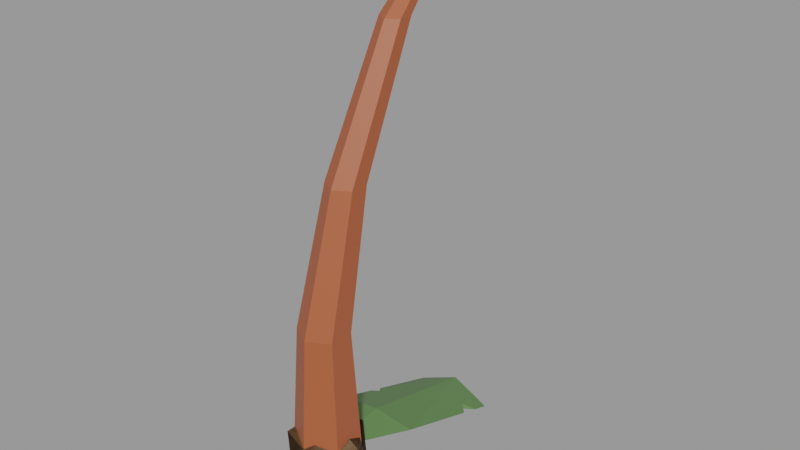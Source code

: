 # Source: PalmTree.blend  (saved by Blender 3.5.10; exported with 4.5.12 LTS)
import bpy
from mathutils import Matrix  # noqa: F401  (used for matrix-valued properties, if any)

bpy.ops.wm.read_factory_settings(use_empty=True)
scene = bpy.context.scene
scene.name = 'Palm'

# ---- materials (node trees are filled in below, after node groups)
mat_palmleaf = bpy.data.materials.new('PalmLeaf')
mat_palmleaf.use_transparent_shadow = False
mat_palmnut = bpy.data.materials.new('PalmNut')
mat_palmnut.use_transparent_shadow = False
mat_palmtrunk = bpy.data.materials.new('PalmTrunk')
mat_palmtrunk.use_transparent_shadow = False

# ---- material node trees
mat_palmleaf.use_nodes = True; mat_palmleaf.node_tree.nodes.clear()
_N = mat_palmleaf.node_tree.nodes; _L = mat_palmleaf.node_tree.links
n0 = _N.new('ShaderNodeBsdfPrincipled'); n0.name = 'Principled BSDF'; n0.location = (10, 300)
n0.distribution = 'GGX'
n0.subsurface_method = 'RANDOM_WALK_SKIN'
n0.inputs[0].default_value = (0.09531, 0.2016, 0.06125, 1.0)
n0.inputs[3].default_value = 1.45
n0.inputs[27].default_value = (0.0, 0.0, 0.0, 1.0)
n0.inputs[28].default_value = 1.0
n1 = _N.new('ShaderNodeOutputMaterial'); n1.name = 'Material Output'; n1.location = (300, 300)
_L.new(n0.outputs[0], n1.inputs[0])
n1.is_active_output = True
mat_palmnut.use_nodes = True; mat_palmnut.node_tree.nodes.clear()
_N = mat_palmnut.node_tree.nodes; _L = mat_palmnut.node_tree.links
n0 = _N.new('ShaderNodeBsdfPrincipled'); n0.name = 'Principled BSDF'; n0.location = (10, 300)
n0.distribution = 'GGX'
n0.subsurface_method = 'RANDOM_WALK_SKIN'
n0.inputs[0].default_value = (0.1221, 0.06125, 0.02029, 1.0)
n0.inputs[3].default_value = 1.45
n0.inputs[27].default_value = (0.0, 0.0, 0.0, 1.0)
n0.inputs[28].default_value = 1.0
n1 = _N.new('ShaderNodeOutputMaterial'); n1.name = 'Material Output'; n1.location = (300, 300)
_L.new(n0.outputs[0], n1.inputs[0])
n1.is_active_output = True
mat_palmtrunk.use_nodes = True; mat_palmtrunk.node_tree.nodes.clear()
_N = mat_palmtrunk.node_tree.nodes; _L = mat_palmtrunk.node_tree.links
n0 = _N.new('ShaderNodeBsdfPrincipled'); n0.name = 'Principled BSDF'; n0.location = (10, 300)
n0.distribution = 'GGX'
n0.subsurface_method = 'RANDOM_WALK_SKIN'
n0.inputs[0].default_value = (0.3813, 0.08866, 0.0331, 1.0)
n0.inputs[3].default_value = 1.45
n0.inputs[27].default_value = (0.0, 0.0, 0.0, 1.0)
n0.inputs[28].default_value = 1.0
n1 = _N.new('ShaderNodeOutputMaterial'); n1.name = 'Material Output'; n1.location = (300, 300)
_L.new(n0.outputs[0], n1.inputs[0])
n1.is_active_output = True

# ---- meshes
me_circle_006 = bpy.data.meshes.new('Circle.006')
me_circle_006.from_pydata([(0.002117, 0.4689, -0.1614), (-0.08077, 0.3731, -0.08272), (-0.07973, 0.1325, 0.002901), (0.0, 0.0, 0.0), (0.07973, 0.1325, 0.002901), (0.07865, 0.3709, -0.0794), (-0.001058, 0.3777, -0.04833), (0.0, 0.1318, 0.01444), (-0.08017, 0.2342, -0.03329), (-0.08006, 0.2075, -0.0238), (-0.06894, 0.2199, -0.0266), (0.07897, 0.3004, -0.05505), (0.07881, 0.3361, -0.06737), (0.05939, 0.3204, -0.05378), (-0.05242, 0.2357, -0.03235), (-0.05239, 0.2281, -0.02971), (0.03921, 0.2772, -0.04724)], [], [(6, 7, 4), (0, 6, 5), (3, 7, 2), (3, 4, 7), (9, 2, 7), (7, 10, 9), (6, 1, 8), (6, 0, 1), (5, 6, 12), (13, 12, 6), (10, 6, 8), (13, 4, 11), (5, 1, 0), (1, 12, 14), (15, 16, 4), (3, 2, 4), (15, 9, 10), (14, 15, 10), (10, 8, 14), (14, 16, 15), (10, 7, 6), (13, 6, 4), (14, 8, 1), (1, 5, 12), (16, 11, 4), (4, 2, 15), (2, 9, 15), (13, 16, 12), (14, 12, 16), (13, 11, 16)])
_uv = me_circle_006.uv_layers.new(name='UVMap')
_uv.uv.foreach_set('vector', [0.0, 0.0, 0.0, 0.0, 0.0, 0.0, 0.0, 0.0, 0.0, 0.0, 0.0, 0.0, 0.0, 0.0, 0.0, 0.0, 0.0, 0.0, 0.0, 0.0, 0.0, 0.0, 0.0, 0.0, 0.0, 0.0, 0.0, 0.0, 0.0, 0.0, 0.0, 0.0, 0.0, 0.0, 0.0, 0.0, 0.0, 0.0, 0.0, 0.0, 0.0, 0.0, 0.0, 0.0, 0.0, 0.0, 0.0, 0.0, 0.0, 0.0, 0.0, 0.0, 0.0, 0.0, 0.0, 0.0, 0.0, 0.0, 0.0, 0.0, 0.0, 0.0, 0.0, 0.0, 0.0, 0.0, 0.0, 0.0, 0.0, 0.0, 0.0, 0.0, 0.0, 0.0, 0.0, 0.0, 0.0, 0.0, 0.0, 0.0, 0.0, 0.0, 0.0, 0.0, 0.0, 0.0, 0.0, 0.0, 0.0, 0.0, 0.0, 0.0, 0.0, 0.0, 0.0, 0.0, 0.0, 0.0, 0.0, 0.0, 0.0, 0.0, 0.0, 0.0, 0.0, 0.0, 0.0, 0.0, 0.0, 0.0, 0.0, 0.0, 0.0, 0.0, 0.0, 0.0, 0.0, 0.0, 0.0, 0.0, 0.0, 0.0, 0.0, 0.0, 0.0, 0.0, 0.0, 0.0, 0.0, 0.0, 0.0, 0.0, 0.0, 0.0, 0.0, 0.0, 0.0, 0.0, 0.0, 0.0, 0.0, 0.0, 0.0, 0.0, 0.0, 0.0, 0.0, 0.0, 0.0, 0.0, 0.0, 0.0, 0.0, 0.0, 0.0, 0.0, 0.0, 0.0, 0.0, 0.0, 0.0, 0.0, 0.0, 0.0, 0.0, 0.0, 0.0, 0.0, 0.0, 0.0, 0.0, 0.0, 0.0, 0.0, 0.0, 0.0, 0.0, 0.0, 0.0, 0.0])
me_circle_006.materials.append(mat_palmleaf)
me_circle_006.update()
me_icosphere = bpy.data.meshes.new('Icosphere')
me_icosphere.from_pydata([(0.0, 0.0, -1.0), (0.7236, -0.5257, -0.4472), (-0.2764, -0.8506, -0.4472), (-0.8944, 0.0, -0.4472), (-0.2764, 0.8506, -0.4472), (0.7236, 0.5257, -0.4472), (0.2764, -0.8506, 0.4472), (-0.7236, -0.5257, 0.4472), (-0.7236, 0.5257, 0.4472), (0.2764, 0.8506, 0.4472), (0.8944, 0.0, 0.4472), (0.0, 0.0, 1.0)], [], [(0, 1, 2), (1, 0, 5), (0, 2, 3), (0, 3, 4), (0, 4, 5), (1, 5, 10), (2, 1, 6), (3, 2, 7), (4, 3, 8), (5, 4, 9), (1, 10, 6), (2, 6, 7), (3, 7, 8), (4, 8, 9), (5, 9, 10), (6, 10, 11), (7, 6, 11), (8, 7, 11), (9, 8, 11), (10, 9, 11)])
_uv = me_icosphere.uv_layers.new(name='UVMap')
_uv.uv.foreach_set('vector', [0.1818, 0.0, 0.2727, 0.1575, 0.09091, 0.1575, 0.2727, 0.1575, 0.3636, 0.0, 0.4545, 0.1575, 0.9091, 0.0, 1.0, 0.1575, 0.8182, 0.1575, 0.7273, 0.0, 0.8182, 0.1575, 0.6364, 0.1575, 0.5455, 0.0, 0.6364, 0.1575, 0.4545, 0.1575, 0.2727, 0.1575, 0.4545, 0.1575, 0.3636, 0.3149, 0.09091, 0.1575, 0.2727, 0.1575, 0.1818, 0.3149, 0.8182, 0.1575, 1.0, 0.1575, 0.9091, 0.3149, 0.6364, 0.1575, 0.8182, 0.1575, 0.7273, 0.3149, 0.4545, 0.1575, 0.6364, 0.1575, 0.5455, 0.3149, 0.2727, 0.1575, 0.3636, 0.3149, 0.1818, 0.3149, 0.09091, 0.1575, 0.1818, 0.3149, 0.0, 0.3149, 0.8182, 0.1575, 0.9091, 0.3149, 0.7273, 0.3149, 0.6364, 0.1575, 0.7273, 0.3149, 0.5455, 0.3149, 0.4545, 0.1575, 0.5455, 0.3149, 0.3636, 0.3149, 0.1818, 0.3149, 0.3636, 0.3149, 0.2727, 0.4724, 0.0, 0.3149, 0.1818, 0.3149, 0.09091, 0.4724, 0.7273, 0.3149, 0.9091, 0.3149, 0.8182, 0.4724, 0.5455, 0.3149, 0.7273, 0.3149, 0.6364, 0.4724, 0.3636, 0.3149, 0.5455, 0.3149, 0.4545, 0.4724])
me_icosphere.materials.append(mat_palmnut)
me_icosphere.update()
me_icosphere_001 = bpy.data.meshes.new('Icosphere.001')
me_icosphere_001.from_pydata([(0.0, 0.0, -1.0), (0.7236, -0.5257, -0.4472), (-0.2764, -0.8506, -0.4472), (-0.8944, 0.0, -0.4472), (-0.2764, 0.8506, -0.4472), (0.7236, 0.5257, -0.4472), (0.2764, -0.8506, 0.4472), (-0.7236, -0.5257, 0.4472), (-0.7236, 0.5257, 0.4472), (0.2764, 0.8506, 0.4472), (0.8944, 0.0, 0.4472), (0.0, 0.0, 1.0), (-0.3618, 0.2629, 0.7236), (-0.6013, -0.3861, 0.4164), (-0.4523, 0.3286, 0.5253), (0.1814, 0.6911, 0.4164), (1.49e-08, -1.49e-08, 0.8708)], [], [(1, 5, 10), (2, 1, 6), (3, 2, 7), (4, 3, 8), (5, 4, 9), (1, 10, 6), (2, 6, 7), (3, 7, 8), (4, 8, 9), (5, 9, 10), (6, 10, 11), (7, 6, 11), (8, 7, 12), (9, 8, 12), (10, 9, 11), (7, 9, 12), (7, 11, 9), (14, 13, 16), (15, 14, 16)])
me_icosphere_001.polygons.foreach_set('material_index', [0, 0, 0, 0, 0, 0, 0, 0, 0, 0, 0, 0, 0, 0, 0, 1, 1, 2, 2])
_uv = me_icosphere_001.uv_layers.new(name='UVMap')
_uv.uv.foreach_set('vector', [0.2727, 0.1575, 0.4545, 0.1575, 0.3636, 0.3149, 0.09091, 0.1575, 0.2727, 0.1575, 0.1818, 0.3149, 0.8182, 0.1575, 1.0, 0.1575, 0.9091, 0.3149, 0.6364, 0.1575, 0.8182, 0.1575, 0.7273, 0.3149, 0.4545, 0.1575, 0.6364, 0.1575, 0.5455, 0.3149, 0.2727, 0.1575, 0.3636, 0.3149, 0.1818, 0.3149, 0.09091, 0.1575, 0.1818, 0.3149, 0.0, 0.3149, 0.8182, 0.1575, 0.9091, 0.3149, 0.7273, 0.3149, 0.6364, 0.1575, 0.7273, 0.3149, 0.5455, 0.3149, 0.4545, 0.1575, 0.5455, 0.3149, 0.3636, 0.3149, 0.1818, 0.3149, 0.3636, 0.3149, 0.2727, 0.4724, 0.0, 0.3149, 0.1818, 0.3149, 0.09091, 0.4724, 0.7273, 0.3149, 0.9091, 0.3149, 0.7727, 0.3937, 0.5455, 0.3149, 0.7273, 0.3149, 0.6818, 0.3937, 0.3636, 0.3149, 0.5455, 0.3149, 0.4545, 0.4724, 0.9091, 0.3149, 0.5455, 0.3149, 0.6818, 0.3937, 0.9091, 0.3149, 0.4545, 0.4724, 0.5455, 0.3149, 0.7273, 0.3149, 0.9138, 0.2766, 0.8182, 0.4724, 0.5816, 0.2705, 0.7273, 0.3149, 0.6364, 0.4724])
me_icosphere_001.materials.append(mat_palmnut)
me_icosphere_001.materials.append(mat_palmtrunk)
me_icosphere_001.materials.append(mat_palmleaf)
me_icosphere_001.update()
me_circle_005 = bpy.data.meshes.new('Circle.005')
me_circle_005.from_pydata([(0.0, 0.25, 0.0), (-0.2165, 0.125, 0.0), (-0.2165, -0.125, 0.0), (0.0, -0.25, 0.0), (0.2165, -0.125, 0.0), (0.2165, 0.125, 0.0), (0.0, 0.1875, 1.0), (-0.1624, 0.09375, 1.0), (-0.1624, -0.09375, 1.0), (0.0, -0.1875, 1.0), (0.1624, -0.09375, 1.0), (0.1624, 0.09375, 1.0), (0.0, 0.3906, 2.0), (-0.1218, 0.3203, 2.0), (-0.1218, 0.1797, 2.0), (0.0, 0.1094, 2.0), (0.1218, 0.1797, 2.0), (0.1218, 0.3203, 2.0), (0.0, 0.8555, 3.0), (-0.09134, 0.8027, 3.0), (-0.09134, 0.6973, 3.0), (0.0, 0.6445, 3.0), (0.09134, 0.6973, 3.0), (0.09134, 0.8027, 3.0), (0.0, 1.303, 3.5), (-0.04567, 1.276, 3.5), (-0.04567, 1.224, 3.5), (0.0, 1.197, 3.5), (0.04567, 1.224, 3.5), (0.04567, 1.276, 3.5), (0.0, 1.3, 3.6), (0.0, 1.3, 3.6), (0.0, 1.3, 3.6), (0.0, 1.3, 3.6), (0.0, 1.3, 3.6), (0.0, 1.3, 3.6)], [], [(2, 7, 1), (5, 10, 4), (3, 8, 2), (1, 6, 0), (0, 11, 5), (4, 9, 3), (11, 16, 10), (8, 15, 14), (6, 13, 12), (6, 17, 11), (10, 15, 9), (7, 14, 13), (12, 23, 17), (16, 21, 15), (13, 20, 19), (17, 22, 16), (14, 21, 20), (12, 19, 18), (23, 28, 22), (20, 27, 26), (18, 25, 24), (18, 29, 23), (22, 27, 21), (19, 26, 25), (27, 34, 33), (25, 32, 31), (28, 35, 34), (26, 33, 32), (24, 31, 30), (29, 30, 35), (2, 8, 7), (5, 11, 10), (3, 9, 8), (1, 7, 6), (0, 6, 11), (4, 10, 9), (11, 17, 16), (8, 9, 15), (6, 7, 13), (6, 12, 17), (10, 16, 15), (7, 8, 14), (12, 18, 23), (16, 22, 21), (13, 14, 20), (17, 23, 22), (14, 15, 21), (12, 13, 19), (23, 29, 28), (20, 21, 27), (18, 19, 25), (18, 24, 29), (22, 28, 27), (19, 20, 26), (27, 28, 34), (25, 26, 32), (28, 29, 35), (26, 27, 33), (24, 25, 31), (29, 24, 30)])
_uv = me_circle_005.uv_layers.new(name='UVMap')
_uv.uv.foreach_set('vector', [0.0, 0.0, 0.0, 0.0, 0.0, 0.0, 0.0, 0.0, 0.0, 0.0, 0.0, 0.0, 0.0, 0.0, 0.0, 0.0, 0.0, 0.0, 0.0, 0.0, 0.0, 0.0, 0.0, 0.0, 0.0, 0.0, 0.0, 0.0, 0.0, 0.0, 0.0, 0.0, 0.0, 0.0, 0.0, 0.0, 0.0, 0.0, 0.0, 0.0, 0.0, 0.0, 0.0, 0.0, 0.0, 0.0, 0.0, 0.0, 0.0, 0.0, 0.0, 0.0, 0.0, 0.0, 0.0, 0.0, 0.0, 0.0, 0.0, 0.0, 0.0, 0.0, 0.0, 0.0, 0.0, 0.0, 0.0, 0.0, 0.0, 0.0, 0.0, 0.0, 0.0, 0.0, 0.0, 0.0, 0.0, 0.0, 0.0, 0.0, 0.0, 0.0, 0.0, 0.0, 0.0, 0.0, 0.0, 0.0, 0.0, 0.0, 0.0, 0.0, 0.0, 0.0, 0.0, 0.0, 0.0, 0.0, 0.0, 0.0, 0.0, 0.0, 0.0, 0.0, 0.0, 0.0, 0.0, 0.0, 0.0, 0.0, 0.0, 0.0, 0.0, 0.0, 0.0, 0.0, 0.0, 0.0, 0.0, 0.0, 0.0, 0.0, 0.0, 0.0, 0.0, 0.0, 0.0, 0.0, 0.0, 0.0, 0.0, 0.0, 0.0, 0.0, 0.0, 0.0, 0.0, 0.0, 0.0, 0.0, 0.0, 0.0, 0.0, 0.0, 0.0, 0.0, 0.0, 0.0, 0.0, 0.0, 0.0, 0.0, 0.0, 0.0, 0.0, 0.0, 0.0, 0.0, 0.0, 0.0, 0.0, 0.0, 0.0, 0.0, 0.0, 0.0, 0.0, 0.0, 0.0, 0.0, 0.0, 0.0, 0.0, 0.0, 0.0, 0.0, 0.0, 0.0, 0.0, 0.0, 0.0, 0.0, 0.0, 0.0, 0.0, 0.0, 0.0, 0.0, 0.0, 0.0, 0.0, 0.0, 0.0, 0.0, 0.0, 0.0, 0.0, 0.0, 0.0, 0.0, 0.0, 0.0, 0.0, 0.0, 0.0, 0.0, 0.0, 0.0, 0.0, 0.0, 0.0, 0.0, 0.0, 0.0, 0.0, 0.0, 0.0, 0.0, 0.0, 0.0, 0.0, 0.0, 0.0, 0.0, 0.0, 0.0, 0.0, 0.0, 0.0, 0.0, 0.0, 0.0, 0.0, 0.0, 0.0, 0.0, 0.0, 0.0, 0.0, 0.0, 0.0, 0.0, 0.0, 0.0, 0.0, 0.0, 0.0, 0.0, 0.0, 0.0, 0.0, 0.0, 0.0, 0.0, 0.0, 0.0, 0.0, 0.0, 0.0, 0.0, 0.0, 0.0, 0.0, 0.0, 0.0, 0.0, 0.0, 0.0, 0.0, 0.0, 0.0, 0.0, 0.0, 0.0, 0.0, 0.0, 0.0, 0.0, 0.0, 0.0, 0.0, 0.0, 0.0, 0.0, 0.0, 0.0, 0.0, 0.0, 0.0, 0.0, 0.0, 0.0, 0.0, 0.0, 0.0, 0.0, 0.0, 0.0, 0.0, 0.0, 0.0, 0.0, 0.0, 0.0, 0.0, 0.0, 0.0, 0.0, 0.0, 0.0, 0.0, 0.0, 0.0, 0.0, 0.0, 0.0, 0.0, 0.0, 0.0, 0.0, 0.0, 0.0, 0.0, 0.0, 0.0, 0.0, 0.0, 0.0, 0.0, 0.0, 0.0, 0.0, 0.0, 0.0, 0.0, 0.0, 0.0, 0.0, 0.0, 0.0, 0.0, 0.0, 0.0, 0.0, 0.0, 0.0, 0.0, 0.0, 0.0, 0.0, 0.0, 0.0, 0.0, 0.0, 0.0, 0.0, 0.0, 0.0, 0.0, 0.0])
me_circle_005.materials.append(mat_palmtrunk)
me_circle_005.update()

# ---- objects
ob_leaf = bpy.data.objects.new('Leaf', me_circle_006)
ob_nut = bpy.data.objects.new('Nut', me_icosphere)
ob_sprout = bpy.data.objects.new('Sprout', me_icosphere_001)
ob_trunk = bpy.data.objects.new('Trunk', me_circle_005)

# ---- transforms, parenting, visibility, modifiers, constraints
ob_leaf.location = (0.0, 0.0, 0.0)
ob_nut.location = (0.0, 0.0, 0.0)
ob_nut.scale = (0.08, 0.08, 0.08)
ob_sprout.location = (0.0, 0.0, 0.0)
ob_sprout.scale = (0.08, 0.08, 0.08)
ob_trunk.location = (0.0, 0.0, 0.0)
ob_trunk.scale = (0.25, 0.25, 0.25)

# ---- collection membership
scene.collection.objects.link(ob_leaf)
scene.collection.objects.link(ob_nut)
scene.collection.objects.link(ob_sprout)
scene.collection.objects.link(ob_trunk)

# ---- scene / render settings (as saved in the file)
scene.frame_start = 1; scene.frame_end = 250; scene.frame_set(1)
scene.render.engine = 'BLENDER_EEVEE_NEXT'
scene.render.image_settings.exr_codec = 'NONE'
scene.render.simplify_subdivision_render = 0
scene.render.simplify_child_particles_render = 0.0
scene.cycles.sampling_pattern = 'TABULATED_SOBOL'
scene.eevee.use_shadows = False
scene.view_settings.view_transform = 'Filmic'
bpy.context.view_layer.update()

# ---- added for rendering (the .blend has no active camera and no usable light): camera, sun + grey world if the file has none
cam_auto = bpy.data.cameras.new('AutoCamera')
cam_auto.lens = 50.0
cam_auto.sensor_width = 36.0
cam_auto.clip_end = 1000.0
ob_auto_camera = bpy.data.objects.new('AutoCamera', cam_auto)
scene.collection.objects.link(ob_auto_camera)
ob_auto_camera.location = (1.11001, -1.13221, 1.25771)
ob_auto_camera.rotation_euler = (1.09748, -7.21219e-08, 0.694738)
scene.camera = ob_auto_camera
light_auto_sun = bpy.data.lights.new('AutoSun', 'SUN')
light_auto_sun.energy = 3.0
light_auto_sun.angle = 0.0523599
ob_auto_sun = bpy.data.objects.new('AutoSun', light_auto_sun)
scene.collection.objects.link(ob_auto_sun)
ob_auto_sun.rotation_euler = (0.872665, 0.174533, 0.523599)
if scene.world is None:
    world_auto = bpy.data.worlds.new('AutoWorld')
    world_auto.color = (0.3, 0.3, 0.3)
    scene.world = world_auto
bpy.context.view_layer.update()
